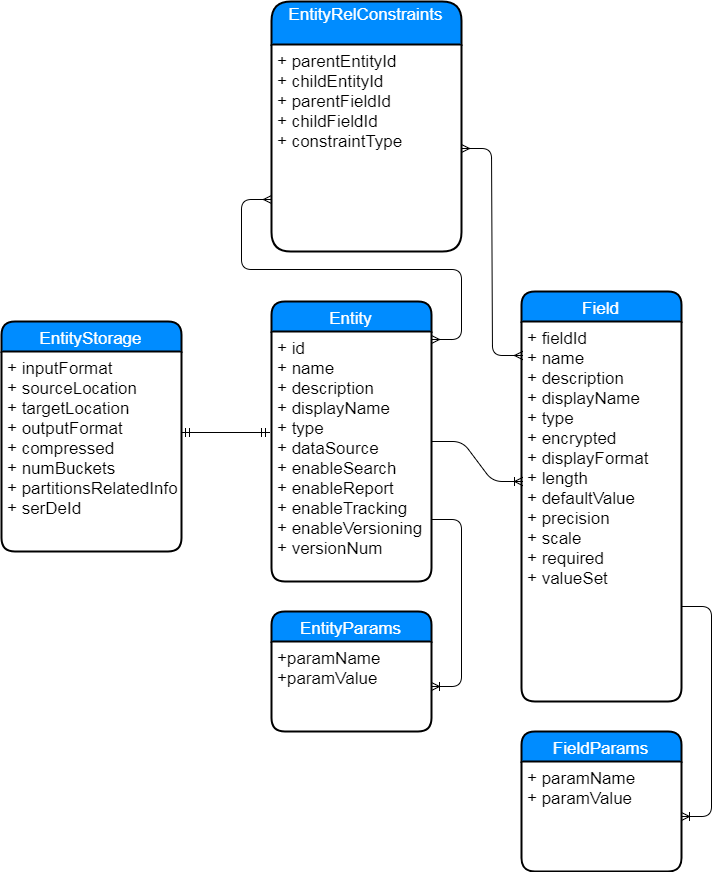

The diagram above was exported from draw.io. Its source (the exported page's mxGraphModel, read from the mxfile embedded in the PNG):
<mxGraphModel dx="1699" dy="1626" grid="1" gridSize="10" guides="1" tooltips="1" connect="1" arrows="1" fold="1" page="1" pageScale="1" pageWidth="827" pageHeight="1169" background="#ffffff" math="0" shadow="0">
  <root>
    <mxCell id="0" />
    <mxCell id="1" parent="0" />
    <mxCell id="2" value="Entity" style="swimlane;childLayout=stackLayout;horizontal=1;startSize=30;horizontalStack=0;fillColor=#008cff;fontColor=#FFFFFF;rounded=1;fontSize=17;fontStyle=0;strokeWidth=2;resizeParent=0;resizeLast=1;shadow=0;dashed=0;align=center;" parent="1" vertex="1">
      <mxGeometry x="270" y="80" width="160" height="280" as="geometry" />
    </mxCell>
    <mxCell id="3" value="+ id&#10;+ name&#10;+ description&#10;+ displayName&#10;+ type&#10;+ dataSource&#10;+ enableSearch&#10;+ enableReport&#10;+ enableTracking&#10;+ enableVersioning&#10;+ versionNum" style="align=left;strokeColor=none;fillColor=none;spacingLeft=4;fontSize=17;verticalAlign=top;resizable=0;rotatable=0;part=1;" parent="2" vertex="1">
      <mxGeometry y="30" width="160" height="250" as="geometry" />
    </mxCell>
    <mxCell id="8" value="" style="edgeStyle=entityRelationEdgeStyle;html=1;endArrow=ERoneToMany;entryX=0.006;entryY=0.421;entryPerimeter=0;exitX=1.006;exitY=0.44;exitPerimeter=0;" parent="1" source="3" target="7" edge="1">
      <mxGeometry width="100" height="100" relative="1" as="geometry">
        <mxPoint x="370" y="220" as="sourcePoint" />
        <mxPoint x="487" y="220" as="targetPoint" />
      </mxGeometry>
    </mxCell>
    <mxCell id="12" value="EntityParams" style="swimlane;childLayout=stackLayout;horizontal=1;startSize=30;horizontalStack=0;fillColor=#008cff;fontColor=#FFFFFF;rounded=1;fontSize=17;fontStyle=0;strokeWidth=2;resizeParent=0;resizeLast=1;shadow=0;dashed=0;align=center;" parent="1" vertex="1">
      <mxGeometry x="270" y="390" width="160" height="120" as="geometry" />
    </mxCell>
    <mxCell id="13" value="+paramName&#10;+paramValue" style="align=left;strokeColor=none;fillColor=none;spacingLeft=4;fontSize=17;verticalAlign=top;resizable=0;rotatable=0;part=1;" parent="12" vertex="1">
      <mxGeometry y="30" width="160" height="90" as="geometry" />
    </mxCell>
    <mxCell id="16" value="" style="edgeStyle=entityRelationEdgeStyle;html=1;endArrow=ERoneToMany;exitX=1;exitY=0.75;" parent="1" source="3" target="13" edge="1">
      <mxGeometry width="100" height="100" relative="1" as="geometry">
        <mxPoint x="330" y="350" as="sourcePoint" />
        <mxPoint x="290" y="350" as="targetPoint" />
      </mxGeometry>
    </mxCell>
    <mxCell id="22" value="FieldParams" style="swimlane;childLayout=stackLayout;horizontal=1;startSize=30;horizontalStack=0;fillColor=#008cff;fontColor=#FFFFFF;rounded=1;fontSize=17;fontStyle=0;strokeWidth=2;resizeParent=0;resizeLast=1;shadow=0;dashed=0;align=center;" parent="1" vertex="1">
      <mxGeometry x="520" y="510" width="160" height="140" as="geometry" />
    </mxCell>
    <mxCell id="23" value="+ paramName&#10;+ paramValue" style="align=left;strokeColor=none;fillColor=none;spacingLeft=4;fontSize=17;verticalAlign=top;resizable=0;rotatable=0;part=1;" parent="22" vertex="1">
      <mxGeometry y="30" width="160" height="110" as="geometry" />
    </mxCell>
    <mxCell id="25" value="" style="edgeStyle=entityRelationEdgeStyle;html=1;endArrow=ERoneToMany;exitX=1;exitY=0.75;" parent="1" source="7" target="23" edge="1">
      <mxGeometry width="100" height="100" relative="1" as="geometry">
        <mxPoint x="420" y="560" as="sourcePoint" />
        <mxPoint x="440" y="570" as="targetPoint" />
      </mxGeometry>
    </mxCell>
    <mxCell id="6" value="Field" style="swimlane;childLayout=stackLayout;horizontal=1;startSize=30;horizontalStack=0;fillColor=#008cff;fontColor=#FFFFFF;rounded=1;fontSize=17;fontStyle=0;strokeWidth=2;resizeParent=0;resizeLast=1;shadow=0;dashed=0;align=center;" parent="1" vertex="1">
      <mxGeometry x="520" y="70" width="160" height="410" as="geometry" />
    </mxCell>
    <mxCell id="7" value="+ fieldId&#10;+ name&#10;+ description&#10;+ displayName&#10;+ type&#10;+ encrypted&#10;+ displayFormat&#10;+ length&#10;+ defaultValue&#10;+ precision&#10;+ scale&#10;+ required&#10;+ valueSet&#10;" style="align=left;strokeColor=none;fillColor=none;spacingLeft=4;fontSize=17;verticalAlign=top;resizable=0;rotatable=0;part=1;" parent="6" vertex="1">
      <mxGeometry y="30" width="160" height="380" as="geometry" />
    </mxCell>
    <mxCell id="30" value="" style="edgeStyle=entityRelationEdgeStyle;html=1;endArrow=ERmandOne;startArrow=ERmandOne;entryX=-0.012;entryY=0.404;entryPerimeter=0;" parent="1" target="3" edge="1">
      <mxGeometry width="100" height="100" relative="1" as="geometry">
        <mxPoint x="180" y="211" as="sourcePoint" />
        <mxPoint x="290" y="200" as="targetPoint" />
      </mxGeometry>
    </mxCell>
    <mxCell id="26" value="EntityStorage" style="swimlane;childLayout=stackLayout;horizontal=1;startSize=30;horizontalStack=0;fillColor=#008cff;fontColor=#FFFFFF;rounded=1;fontSize=17;fontStyle=0;strokeWidth=2;resizeParent=0;resizeLast=1;shadow=0;dashed=0;align=center;" parent="1" vertex="1">
      <mxGeometry y="100" width="180" height="230" as="geometry" />
    </mxCell>
    <mxCell id="27" value="+ inputFormat&#10;+ sourceLocation&#10;+ targetLocation&#10;+ outputFormat&#10;+ compressed&#10;+ numBuckets&#10;+ partitionsRelatedInfo&#10;+ serDeId" style="align=left;strokeColor=none;fillColor=none;spacingLeft=4;fontSize=17;verticalAlign=top;resizable=0;rotatable=0;part=1;" parent="26" vertex="1">
      <mxGeometry y="30" width="180" height="200" as="geometry" />
    </mxCell>
    <mxCell id="31" value="EntityRelConstraints&#10;" style="swimlane;childLayout=stackLayout;horizontal=1;startSize=43;horizontalStack=0;fillColor=#008cff;fontColor=#FFFFFF;rounded=1;fontSize=17;fontStyle=0;strokeWidth=2;resizeParent=0;resizeLast=1;shadow=0;dashed=0;align=center;" parent="1" vertex="1">
      <mxGeometry x="270" y="-220" width="190" height="250" as="geometry" />
    </mxCell>
    <mxCell id="32" value="+ parentEntityId&#10;+ childEntityId&#10;+ parentFieldId&#10;+ childFieldId&#10;+ constraintType&#10;" style="align=left;strokeColor=none;fillColor=none;spacingLeft=4;fontSize=17;verticalAlign=top;resizable=0;rotatable=0;part=1;" parent="31" vertex="1">
      <mxGeometry y="43" width="190" height="207" as="geometry" />
    </mxCell>
    <mxCell id="33" value="" style="edgeStyle=entityRelationEdgeStyle;html=1;endArrow=ERmany;startArrow=ERmany;entryX=0;entryY=0.75;" parent="1" target="32" edge="1">
      <mxGeometry width="100" height="100" relative="1" as="geometry">
        <mxPoint x="430" y="118" as="sourcePoint" />
        <mxPoint x="500" y="-120" as="targetPoint" />
      </mxGeometry>
    </mxCell>
    <mxCell id="35" value="" style="edgeStyle=entityRelationEdgeStyle;html=1;endArrow=ERmany;startArrow=ERmany;entryX=0.006;entryY=0.089;entryPerimeter=0;exitX=1;exitY=0.5;" parent="1" source="32" target="7" edge="1">
      <mxGeometry width="100" height="100" relative="1" as="geometry">
        <mxPoint x="460" y="30" as="sourcePoint" />
        <mxPoint x="509" y="152" as="targetPoint" />
      </mxGeometry>
    </mxCell>
  </root>
</mxGraphModel>